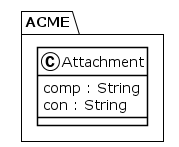

The diagram above was rendered by PlantUML. Its source (embedded in the PNG):
@startuml
!theme plain
package ACME {
class Attachment {
	 comp : String
	 con : String
}
}
@enduml